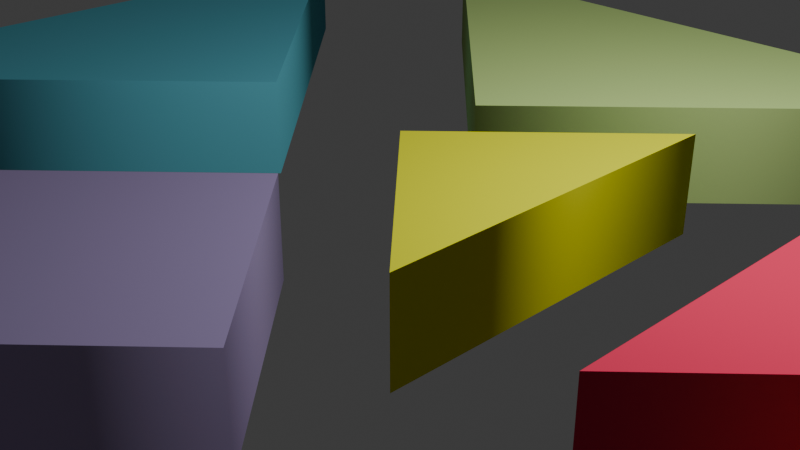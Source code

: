 # Source: Pickagram_exp.blend  (saved by Blender 5.0.118; exported with 4.5.12 LTS)
import bpy
from mathutils import Matrix  # noqa: F401  (used for matrix-valued properties, if any)

bpy.ops.wm.read_factory_settings(use_empty=True)
scene = bpy.context.scene
scene.name = 'Scene'

# ---- collections
col_collection = bpy.data.collections.new('Collection'); scene.collection.children.link(col_collection)
col_tangram_diagram_svg = bpy.data.collections.new('Tangram_diagram.svg'); scene.collection.children.link(col_tangram_diagram_svg)

# ---- materials (node trees are filled in below, after node groups)
mat_svgmat_001 = bpy.data.materials.new('SVGMat.001')
mat_svgmat_001.diffuse_color = (0.5841, 0.807, 0.2831, 1.0)
mat_svgmat_002 = bpy.data.materials.new('SVGMat.002')
mat_svgmat_002.diffuse_color = (0.1384, 0.5271, 0.6445, 1.0)
mat_svgmat_003 = bpy.data.materials.new('SVGMat.003')
mat_svgmat_003.diffuse_color = (0.8632, 0.04667, 0.1195, 1.0)
mat_svgmat_004 = bpy.data.materials.new('SVGMat.004')
mat_svgmat_004.diffuse_color = (0.8714, 0.8879, 0.01681, 1.0)
mat_svgmat_005 = bpy.data.materials.new('SVGMat.005')
mat_svgmat_005.diffuse_color = (0.3864, 0.305, 0.5395, 1.0)
mat_svgmat_006 = bpy.data.materials.new('SVGMat.006')
mat_svgmat_006.diffuse_color = (0.8796, 0.3005, 0.5776, 1.0)
mat_svgmat_007 = bpy.data.materials.new('SVGMat.007')
mat_svgmat_007.diffuse_color = (0.9387, 0.5776, 0.02519, 1.0)

# ---- material node trees
mat_svgmat_001.use_nodes = True; mat_svgmat_001.node_tree.nodes.clear()
_N = mat_svgmat_001.node_tree.nodes; _L = mat_svgmat_001.node_tree.links
n0 = _N.new('ShaderNodeBsdfDiffuse'); n0.name = 'Diffuse BSDF'; n0.location = (0, 0)
n0.inputs[0].default_value = (0.5841, 0.807, 0.2831, 0.0)
n1 = _N.new('ShaderNodeOutputMaterial'); n1.name = 'Material Output'; n1.location = (170, 0)
_L.new(n0.outputs[0], n1.inputs[0])
n1.is_active_output = True
mat_svgmat_002.use_nodes = True; mat_svgmat_002.node_tree.nodes.clear()
_N = mat_svgmat_002.node_tree.nodes; _L = mat_svgmat_002.node_tree.links
n0 = _N.new('ShaderNodeBsdfDiffuse'); n0.name = 'Diffuse BSDF'; n0.location = (0, 0)
n0.inputs[0].default_value = (0.1384, 0.5271, 0.6445, 0.0)
n1 = _N.new('ShaderNodeOutputMaterial'); n1.name = 'Material Output'; n1.location = (170, 0)
_L.new(n0.outputs[0], n1.inputs[0])
n1.is_active_output = True
mat_svgmat_003.use_nodes = True; mat_svgmat_003.node_tree.nodes.clear()
_N = mat_svgmat_003.node_tree.nodes; _L = mat_svgmat_003.node_tree.links
n0 = _N.new('ShaderNodeBsdfDiffuse'); n0.name = 'Diffuse BSDF'; n0.location = (0, 0)
n0.inputs[0].default_value = (0.8632, 0.04667, 0.1195, 0.0)
n1 = _N.new('ShaderNodeOutputMaterial'); n1.name = 'Material Output'; n1.location = (170, 0)
_L.new(n0.outputs[0], n1.inputs[0])
n1.is_active_output = True
mat_svgmat_004.use_nodes = True; mat_svgmat_004.node_tree.nodes.clear()
_N = mat_svgmat_004.node_tree.nodes; _L = mat_svgmat_004.node_tree.links
n0 = _N.new('ShaderNodeBsdfDiffuse'); n0.name = 'Diffuse BSDF'; n0.location = (0, 0)
n0.inputs[0].default_value = (0.8714, 0.8879, 0.01681, 0.0)
n1 = _N.new('ShaderNodeOutputMaterial'); n1.name = 'Material Output'; n1.location = (170, 0)
_L.new(n0.outputs[0], n1.inputs[0])
n1.is_active_output = True
mat_svgmat_005.use_nodes = True; mat_svgmat_005.node_tree.nodes.clear()
_N = mat_svgmat_005.node_tree.nodes; _L = mat_svgmat_005.node_tree.links
n0 = _N.new('ShaderNodeBsdfDiffuse'); n0.name = 'Diffuse BSDF'; n0.location = (0, 0)
n0.inputs[0].default_value = (0.3864, 0.305, 0.5395, 0.0)
n1 = _N.new('ShaderNodeOutputMaterial'); n1.name = 'Material Output'; n1.location = (170, 0)
_L.new(n0.outputs[0], n1.inputs[0])
n1.is_active_output = True
mat_svgmat_006.use_nodes = True; mat_svgmat_006.node_tree.nodes.clear()
_N = mat_svgmat_006.node_tree.nodes; _L = mat_svgmat_006.node_tree.links
n0 = _N.new('ShaderNodeBsdfDiffuse'); n0.name = 'Diffuse BSDF'; n0.location = (0, 0)
n0.inputs[0].default_value = (0.8796, 0.3005, 0.5776, 0.0)
n1 = _N.new('ShaderNodeOutputMaterial'); n1.name = 'Material Output'; n1.location = (170, 0)
_L.new(n0.outputs[0], n1.inputs[0])
n1.is_active_output = True
mat_svgmat_007.use_nodes = True; mat_svgmat_007.node_tree.nodes.clear()
_N = mat_svgmat_007.node_tree.nodes; _L = mat_svgmat_007.node_tree.links
n0 = _N.new('ShaderNodeBsdfDiffuse'); n0.name = 'Diffuse BSDF'; n0.location = (0, 0)
n0.inputs[0].default_value = (0.9387, 0.5776, 0.02519, 0.0)
n1 = _N.new('ShaderNodeOutputMaterial'); n1.name = 'Material Output'; n1.location = (170, 0)
_L.new(n0.outputs[0], n1.inputs[0])
n1.is_active_output = True

# ---- world
world_world = bpy.data.worlds.new('World'); scene.world = world_world
world_world.use_nodes = True; world_world.node_tree.nodes.clear()
_N = world_world.node_tree.nodes; _L = world_world.node_tree.links
n0 = _N.new('ShaderNodeOutputWorld'); n0.name = 'World Output'; n0.location = (200, 100)
n1 = _N.new('ShaderNodeBackground'); n1.name = 'Background'; n1.location = (-200, 100)
n1.inputs[0].default_value = (0.05088, 0.05088, 0.05088, 1.0)
_L.new(n1.outputs[0], n0.inputs[0])
n0.is_active_output = True
world_world.color = (0.05088, 0.05088, 0.05088)
world_world.sun_shadow_jitter_overblur = 0.0

# ---- cameras
cam_camera = bpy.data.cameras.new('Camera')
cam_camera.clip_end = 100.0
cam_camera.ortho_scale = 7.314

# ---- lights
light_light = bpy.data.lights.new('Light', 'POINT')
light_light.energy = 1000.0
light_light.shadow_soft_size = 0.1

# ---- meshes
me_curve = bpy.data.meshes.new('Curve')
me_curve.from_pydata([(0.08241, -0.08239, 0.01), (0.007902, -0.007901, 0.01), (0.1569, -0.007901, 0.01), (0.08241, -0.08239, -0.01), (0.007902, -0.007901, -0.01), (0.1569, -0.007901, -0.01), (0.08241, -0.08239, -0.01), (0.08241, -0.08239, 0.01), (0.007902, -0.007901, -0.01), (0.007902, -0.007901, 0.01), (0.1569, -0.007901, -0.01), (0.1569, -0.007901, 0.01)], [], [(0, 2, 1), (3, 4, 5), (7, 9, 8, 6), (9, 11, 10, 8), (11, 7, 6, 10)])
me_curve.polygons.foreach_set('use_smooth', [0, 0, 1, 1, 1])
_uv = me_curve.uv_layers.new(name='UVMap')
_uv.uv.foreach_set('vector', [0.0, 0.0, 1.0, 0.0, 0.5, 0.0, 0.0, 0.0, 0.5, 0.0, 1.0, 0.0, 0.0, 1.0, 0.3333, 1.0, 0.3333, 0.0, 0.0, 0.0, 0.3333, 1.0, 0.6667, 1.0, 0.6667, 0.0, 0.3333, 0.0, 0.6667, 1.0, 1.0, 1.0, 1.0, 0.0, 0.6667, 0.0])
me_curve.materials.append(mat_svgmat_001)
me_curve.auto_texspace = False
me_curve.update()
me_curve_001 = bpy.data.meshes.new('Curve.001')
me_curve_001.from_pydata([(0.007902, -0.1569, 0.01), (0.007902, -0.007901, 0.01), (0.08241, -0.08239, 0.01), (0.007902, -0.1569, -0.01), (0.007902, -0.007901, -0.01), (0.08241, -0.08239, -0.01), (0.007902, -0.1569, -0.01), (0.007902, -0.1569, 0.01), (0.007902, -0.007901, -0.01), (0.007902, -0.007901, 0.01), (0.08241, -0.08239, -0.01), (0.08241, -0.08239, 0.01)], [], [(0, 2, 1), (3, 4, 5), (7, 9, 8, 6), (9, 11, 10, 8), (11, 7, 6, 10)])
me_curve_001.polygons.foreach_set('use_smooth', [0, 0, 1, 1, 1])
_uv = me_curve_001.uv_layers.new(name='UVMap')
_uv.uv.foreach_set('vector', [0.0, 0.0, 1.0, 0.0, 0.5, 0.0, 0.0, 0.0, 0.5, 0.0, 1.0, 0.0, 0.0, 1.0, 0.3333, 1.0, 0.3333, 0.0, 0.0, 0.0, 0.3333, 1.0, 0.6667, 1.0, 0.6667, 0.0, 0.3333, 0.0, 0.6667, 1.0, 1.0, 1.0, 1.0, 0.0, 0.6667, 0.0])
me_curve_001.materials.append(mat_svgmat_002)
me_curve_001.auto_texspace = False
me_curve_001.update()
me_curve_002 = bpy.data.meshes.new('Curve.002')
me_curve_002.from_pydata([(0.1569, -0.08239, 0.01), (0.1197, -0.1196, 0.01), (0.1197, -0.04515, 0.01), (0.1569, -0.007901, 0.01), (0.1569, -0.08239, -0.01), (0.1197, -0.1196, -0.01), (0.1197, -0.04515, -0.01), (0.1569, -0.007901, -0.01), (0.1569, -0.08239, -0.01), (0.1569, -0.08239, 0.01), (0.1197, -0.1196, -0.01), (0.1197, -0.1196, 0.01), (0.1197, -0.04515, -0.01), (0.1197, -0.04515, 0.01), (0.1569, -0.007901, -0.01), (0.1569, -0.007901, 0.01)], [], [(2, 0, 3), (1, 0, 2), (6, 7, 4), (5, 6, 4), (9, 11, 10, 8), (11, 13, 12, 10), (13, 15, 14, 12), (15, 9, 8, 14)])
me_curve_002.polygons.foreach_set('use_smooth', [0, 0, 0, 0, 1, 1, 1, 1])
_uv = me_curve_002.uv_layers.new(name='UVMap')
_uv.uv.foreach_set('vector', [0.6667, 0.0, 0.0, 0.0, 1.0, 0.0, 0.3333, 0.0, 0.0, 0.0, 0.6667, 0.0, 0.6667, 0.0, 1.0, 0.0, 0.0, 0.0, 0.3333, 0.0, 0.6667, 0.0, 0.0, 0.0, 0.0, 1.0, 0.25, 1.0, 0.25, 0.0, 0.0, 0.0, 0.25, 1.0, 0.5, 1.0, 0.5, 0.0, 0.25, 0.0, 0.5, 1.0, 0.75, 1.0, 0.75, 0.0, 0.5, 0.0, 0.75, 1.0, 1.0, 1.0, 1.0, 0.0, 0.75, 0.0])
me_curve_002.materials.append(mat_svgmat_003)
me_curve_002.auto_texspace = False
me_curve_002.update()
me_curve_003 = bpy.data.meshes.new('Curve.003')
me_curve_003.from_pydata([(0.1197, -0.1196, 0.01), (0.08241, -0.08239, 0.01), (0.1197, -0.04515, 0.01), (0.1197, -0.1196, -0.01), (0.08241, -0.08239, -0.01), (0.1197, -0.04515, -0.01), (0.1197, -0.1196, -0.01), (0.1197, -0.1196, 0.01), (0.08241, -0.08239, -0.01), (0.08241, -0.08239, 0.01), (0.1197, -0.04515, -0.01), (0.1197, -0.04515, 0.01)], [], [(1, 0, 2), (4, 5, 3), (7, 9, 8, 6), (9, 11, 10, 8), (11, 7, 6, 10)])
me_curve_003.polygons.foreach_set('use_smooth', [0, 0, 1, 1, 1])
_uv = me_curve_003.uv_layers.new(name='UVMap')
_uv.uv.foreach_set('vector', [0.5, 0.0, 0.0, 0.0, 1.0, 0.0, 0.5, 0.0, 1.0, 0.0, 0.0, 0.0, 0.0, 1.0, 0.3333, 1.0, 0.3333, 0.0, 0.0, 0.0, 0.3333, 1.0, 0.6667, 1.0, 0.6667, 0.0, 0.3333, 0.0, 0.6667, 1.0, 1.0, 1.0, 1.0, 0.0, 0.6667, 0.0])
me_curve_003.materials.append(mat_svgmat_004)
me_curve_003.auto_texspace = False
me_curve_003.update()
me_curve_004 = bpy.data.meshes.new('Curve.004')
me_curve_004.from_pydata([(0.04516, -0.1196, 0.01), (0.08241, -0.08239, 0.01), (0.1197, -0.1196, 0.01), (0.08241, -0.1569, 0.01), (0.04516, -0.1196, -0.01), (0.08241, -0.08239, -0.01), (0.1197, -0.1196, -0.01), (0.08241, -0.1569, -0.01), (0.04516, -0.1196, -0.01), (0.04516, -0.1196, 0.01), (0.08241, -0.08239, -0.01), (0.08241, -0.08239, 0.01), (0.1197, -0.1196, -0.01), (0.1197, -0.1196, 0.01), (0.08241, -0.1569, -0.01), (0.08241, -0.1569, 0.01)], [], [(0, 2, 1), (3, 2, 0), (4, 5, 6), (7, 4, 6), (9, 11, 10, 8), (11, 13, 12, 10), (13, 15, 14, 12), (15, 9, 8, 14)])
me_curve_004.polygons.foreach_set('use_smooth', [0, 0, 0, 0, 1, 1, 1, 1])
_uv = me_curve_004.uv_layers.new(name='UVMap')
_uv.uv.foreach_set('vector', [0.0, 0.0, 0.6667, 0.0, 0.3333, 0.0, 1.0, 0.0, 0.6667, 0.0, 0.0, 0.0, 0.0, 0.0, 0.3333, 0.0, 0.6667, 0.0, 1.0, 0.0, 0.0, 0.0, 0.6667, 0.0, 0.0, 1.0, 0.25, 1.0, 0.25, 0.0, 0.0, 0.0, 0.25, 1.0, 0.5, 1.0, 0.5, 0.0, 0.25, 0.0, 0.5, 1.0, 0.75, 1.0, 0.75, 0.0, 0.5, 0.0, 0.75, 1.0, 1.0, 1.0, 1.0, 0.0, 0.75, 0.0])
me_curve_004.materials.append(mat_svgmat_005)
me_curve_004.auto_texspace = False
me_curve_004.update()
me_curve_005 = bpy.data.meshes.new('Curve.005')
me_curve_005.from_pydata([(0.08241, -0.1569, 0.01), (0.007902, -0.1569, 0.01), (0.04516, -0.1196, 0.01), (0.08241, -0.1569, -0.01), (0.007902, -0.1569, -0.01), (0.04516, -0.1196, -0.01), (0.08241, -0.1569, -0.01), (0.08241, -0.1569, 0.01), (0.007902, -0.1569, -0.01), (0.007902, -0.1569, 0.01), (0.04516, -0.1196, -0.01), (0.04516, -0.1196, 0.01)], [], [(1, 0, 2), (4, 5, 3), (7, 9, 8, 6), (9, 11, 10, 8), (11, 7, 6, 10)])
me_curve_005.polygons.foreach_set('use_smooth', [0, 0, 1, 1, 1])
_uv = me_curve_005.uv_layers.new(name='UVMap')
_uv.uv.foreach_set('vector', [0.5, 0.0, 0.0, 0.0, 1.0, 0.0, 0.5, 0.0, 1.0, 0.0, 0.0, 0.0, 0.0, 1.0, 0.3333, 1.0, 0.3333, 0.0, 0.0, 0.0, 0.3333, 1.0, 0.6667, 1.0, 0.6667, 0.0, 0.3333, 0.0, 0.6667, 1.0, 1.0, 1.0, 1.0, 0.0, 0.6667, 0.0])
me_curve_005.materials.append(mat_svgmat_006)
me_curve_005.auto_texspace = False
me_curve_005.update()
me_curve_006 = bpy.data.meshes.new('Curve.006')
me_curve_006.from_pydata([(0.1569, -0.1569, 0.01), (0.08241, -0.1569, 0.01), (0.1569, -0.08239, 0.01), (0.1569, -0.1569, -0.01), (0.08241, -0.1569, -0.01), (0.1569, -0.08239, -0.01), (0.1569, -0.1569, -0.01), (0.1569, -0.1569, 0.01), (0.08241, -0.1569, -0.01), (0.08241, -0.1569, 0.01), (0.1569, -0.08239, -0.01), (0.1569, -0.08239, 0.01)], [], [(1, 0, 2), (4, 5, 3), (7, 9, 8, 6), (9, 11, 10, 8), (11, 7, 6, 10)])
me_curve_006.polygons.foreach_set('use_smooth', [0, 0, 1, 1, 1])
_uv = me_curve_006.uv_layers.new(name='UVMap')
_uv.uv.foreach_set('vector', [0.5, 0.0, 0.0, 0.0, 1.0, 0.0, 0.5, 0.0, 1.0, 0.0, 0.0, 0.0, 0.0, 1.0, 0.3333, 1.0, 0.3333, 0.0, 0.0, 0.0, 0.3333, 1.0, 0.6667, 1.0, 0.6667, 0.0, 0.3333, 0.0, 0.6667, 1.0, 1.0, 1.0, 1.0, 0.0, 0.6667, 0.0])
me_curve_006.materials.append(mat_svgmat_007)
me_curve_006.auto_texspace = False
me_curve_006.update()

# ---- objects
ob_light = bpy.data.objects.new('Light', light_light)
ob_camera = bpy.data.objects.new('Camera', cam_camera)
ob_curve = bpy.data.objects.new('Curve', me_curve)
ob_curve_001 = bpy.data.objects.new('Curve.001', me_curve_001)
ob_curve_002 = bpy.data.objects.new('Curve.002', me_curve_002)
ob_curve_003 = bpy.data.objects.new('Curve.003', me_curve_003)
ob_curve_004 = bpy.data.objects.new('Curve.004', me_curve_004)
ob_curve_005 = bpy.data.objects.new('Curve.005', me_curve_005)
ob_curve_006 = bpy.data.objects.new('Curve.006', me_curve_006)

# ---- transforms, parenting, visibility, modifiers, constraints
ob_light.location = (3.874, 1.005, 5.904)
ob_light.rotation_euler = (0.6503, 0.05522, 1.866)
ob_light.lock_rotations_4d = False
ob_light.empty_display_type = 'ARROWS'
ob_light.color = (0.0, 0.0, 0.0, 0.0)
ob_light.lineart.crease_threshold = 0.0
ob_camera.location = (7.359, -6.926, 4.958)
ob_camera.rotation_euler = (1.109, 0.0, 0.8149)
ob_camera.lock_rotations_4d = False
ob_camera.empty_display_type = 'ARROWS'
ob_camera.color = (0.0, 0.0, 0.0, 0.0)
ob_camera.display_type = 'WIRE'
ob_camera.lineart.crease_threshold = 0.0
ob_curve.location = (-4.475, 5.561, 0.3983)
ob_curve.scale = (54.32, 54.32, 54.32)
ob_curve_001.location = (-6.45, 4.49, 0.4077)
ob_curve_001.scale = (54.32, 54.32, 54.32)
ob_curve_002.location = (-2.686, 4.49, 0.4077)
ob_curve_002.scale = (54.32, 54.32, 54.32)
ob_curve_003.location = (-4.475, 4.49, 0.4077)
ob_curve_003.scale = (54.32, 54.32, 54.32)
ob_curve_004.location = (-4.475, 2.99, 0.4077)
ob_curve_004.scale = (54.32, 54.32, 54.32)
ob_curve_005.location = (-4.475, 0.6718, 0.4077)
ob_curve_005.scale = (54.32, 54.32, 54.32)
ob_curve_006.location = (0.1483, 4.49, 0.4077)
ob_curve_006.scale = (54.32, 54.32, 54.32)

# ---- collection membership
col_collection.objects.link(ob_light)
col_collection.objects.link(ob_camera)
col_tangram_diagram_svg.objects.link(ob_curve)
col_tangram_diagram_svg.objects.link(ob_curve_001)
col_tangram_diagram_svg.objects.link(ob_curve_002)
col_tangram_diagram_svg.objects.link(ob_curve_003)
col_tangram_diagram_svg.objects.link(ob_curve_004)
col_tangram_diagram_svg.objects.link(ob_curve_005)
col_tangram_diagram_svg.objects.link(ob_curve_006)

# ---- scene / render settings (as saved in the file)
scene.camera = ob_camera
scene.frame_start = 1; scene.frame_end = 250; scene.frame_set(1)
scene.render.engine = 'BLENDER_EEVEE_NEXT'
scene.render.bake_bias = 0.0
scene.render.bake_samples = 0
scene.cycles.sampling_pattern = 'TABULATED_SOBOL'
scene.eevee.use_volume_custom_range = False
bpy.context.view_layer.update()

